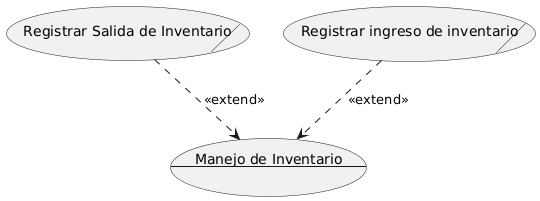

The diagram above was rendered by PlantUML. Its source (embedded in the PNG):
@startuml
!define DIRECTION top to bottom direction
skinparam monochrome true

usecase ManejoInventario as "Manejo de Inventario
---

"
(Registrar Salida de Inventario)/   as RegistrarSalida
(Registrar ingreso de inventario)/  as RegistrarIngreso

RegistrarSalida ..> ManejoInventario : <<extend>>
RegistrarIngreso ..> ManejoInventario : <<extend>>
@enduml